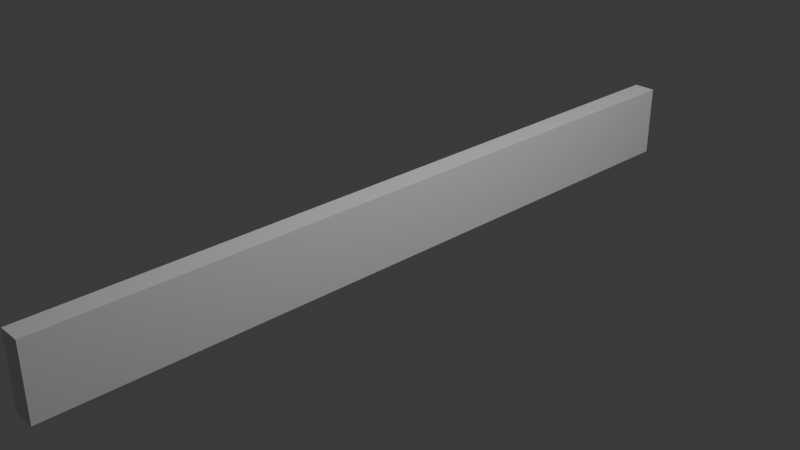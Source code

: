 # Source: railgun.blend  (saved by Blender 5.1.30; exported with 4.5.12 LTS)
import bpy
from mathutils import Matrix  # noqa: F401  (used for matrix-valued properties, if any)

bpy.ops.wm.read_factory_settings(use_empty=True)
scene = bpy.context.scene
scene.name = 'Scene'

# ---- collections
col_collection = bpy.data.collections.new('Collection'); scene.collection.children.link(col_collection)

# ---- world
world_world = bpy.data.worlds.new('World'); scene.world = world_world
world_world.use_nodes = True; world_world.node_tree.nodes.clear()
_N = world_world.node_tree.nodes; _L = world_world.node_tree.links
n0 = _N.new('ShaderNodeOutputWorld'); n0.name = 'World Output'; n0.location = (200, 100)
n1 = _N.new('ShaderNodeBackground'); n1.name = 'Background'; n1.location = (-200, 100)
n1.inputs[0].default_value = (0.05088, 0.05088, 0.05088, 1.0)
_L.new(n1.outputs[0], n0.inputs[0])
n0.is_active_output = True
world_world.color = (0.05088, 0.05088, 0.05088)
world_world.sun_shadow_jitter_overblur = 0.0

# ---- cameras
cam_camera = bpy.data.cameras.new('Camera')
cam_camera.clip_end = 100.0
cam_camera.ortho_scale = 7.314

# ---- lights
light_light = bpy.data.lights.new('Light', 'POINT')
light_light.energy = 1000.0
light_light.shadow_soft_size = 0.1

# ---- meshes
me_cube_002 = bpy.data.meshes.new('Cube.002')
me_cube_002.from_pydata([(0.1235, -4.128, -0.4051), (0.1235, -4.128, 0.4051), (0.1235, 4.128, -0.4051), (0.1235, 4.128, 0.4051), (0.0, 4.128, -0.4051), (0.0, 4.128, 0.4051), (0.0, -4.128, -0.4051), (0.0, -4.128, 0.4051)], [], [(4, 5, 3, 2), (2, 3, 1, 0), (4, 2, 0, 6), (0, 1, 7, 6), (3, 5, 7, 1)])
_uv = me_cube_002.uv_layers.new(name='UVMap')
_uv.uv.foreach_set('vector', [0.375, 0.375, 0.625, 0.375, 0.625, 0.5, 0.375, 0.5, 0.375, 0.5, 0.625, 0.5, 0.625, 0.75, 0.375, 0.75, 0.25, 0.5, 0.375, 0.5, 0.375, 0.75, 0.25, 0.75, 0.375, 0.75, 0.625, 0.75, 0.625, 0.875, 0.375, 0.875, 0.625, 0.5, 0.75, 0.5, 0.75, 0.75, 0.625, 0.75])
me_cube_002.update()

# ---- objects
ob_light = bpy.data.objects.new('Light', light_light)
ob_camera = bpy.data.objects.new('Camera', cam_camera)
ob_cube = bpy.data.objects.new('Cube', me_cube_002)

# ---- transforms, parenting, visibility, modifiers, constraints
ob_light.location = (4.076, 1.005, 5.904)
ob_light.rotation_euler = (0.6503, 0.05522, 1.866)
ob_light.lock_rotations_4d = False
ob_light.empty_display_type = 'ARROWS'
ob_light.color = (0.0, 0.0, 0.0, 0.0)
ob_light.lineart.crease_threshold = 0.0
ob_camera.location = (7.359, -6.926, 4.958)
ob_camera.rotation_euler = (1.109, 0.0, 0.8149)
ob_camera.lock_rotations_4d = False
ob_camera.empty_display_type = 'ARROWS'
ob_camera.color = (0.0, 0.0, 0.0, 0.0)
ob_camera.display_type = 'WIRE'
ob_camera.lineart.crease_threshold = 0.0
ob_cube.location = (0.0, 0.0, 0.0)
_m = ob_cube.modifiers.new('Mirror', 'MIRROR')
_m.use_clip = True

# ---- collection membership
col_collection.objects.link(ob_light)
col_collection.objects.link(ob_camera)
col_collection.objects.link(ob_cube)

# ---- scene / render settings (as saved in the file)
scene.camera = ob_camera
scene.frame_start = 1; scene.frame_end = 250; scene.frame_set(1)
scene.render.engine = 'BLENDER_EEVEE_NEXT'
scene.render.bake_bias = 0.0
scene.render.bake_samples = 0
scene.cycles.sampling_pattern = 'TABULATED_SOBOL'
scene.eevee.use_volume_custom_range = False
bpy.context.view_layer.update()
